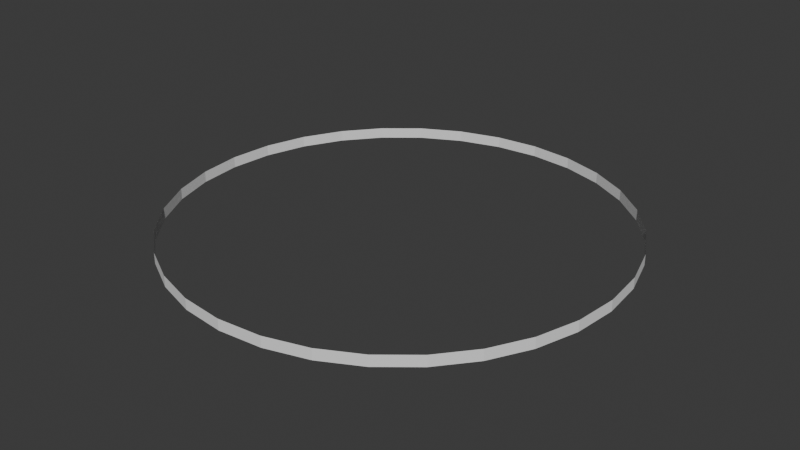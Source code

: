 # Source: SeaCover.blend  (saved by Blender 4.0.36; exported with 4.5.12 LTS)
import bpy
from mathutils import Matrix  # noqa: F401  (used for matrix-valued properties, if any)

bpy.ops.wm.read_factory_settings(use_empty=True)
scene = bpy.context.scene
scene.name = 'Scene'

# ---- collections
col_collection = bpy.data.collections.new('Collection'); scene.collection.children.link(col_collection)

# ---- world
world_world = bpy.data.worlds.new('World'); scene.world = world_world
world_world.use_nodes = True; world_world.node_tree.nodes.clear()
_N = world_world.node_tree.nodes; _L = world_world.node_tree.links
n0 = _N.new('ShaderNodeOutputWorld'); n0.name = 'World Output'; n0.location = (300, 300)
n1 = _N.new('ShaderNodeBackground'); n1.name = 'Background'; n1.location = (10, 300)
n1.inputs[0].default_value = (0.05088, 0.05088, 0.05088, 1.0)
_L.new(n1.outputs[0], n0.inputs[0])
n0.is_active_output = True
world_world.color = (0.05088, 0.05088, 0.05088)
world_world.use_sun_shadow = False
world_world.sun_shadow_jitter_overblur = 0.0

# ---- meshes
me_circle = bpy.data.meshes.new('Circle')
me_circle.from_pydata([(0.0, 99.48, 0.0), (-19.41, 97.57, 0.0), (-38.07, 91.91, 0.0), (-55.27, 82.72, 0.0), (-70.34, 70.34, 0.0), (-82.72, 55.27, 0.0), (-91.91, 38.07, 0.0), (-97.57, 19.41, 0.0), (-99.48, 0.0, 0.0), (-97.57, -19.41, 0.0), (-91.91, -38.07, 0.0), (-82.72, -55.27, 0.0), (-70.34, -70.34, 0.0), (-55.27, -82.72, 0.0), (-38.07, -91.91, 0.0), (-19.41, -97.57, 0.0), (0.0, -99.48, 0.0), (19.41, -97.57, 0.0), (38.07, -91.91, 0.0), (55.27, -82.72, 0.0), (70.34, -70.34, 0.0), (82.72, -55.27, 0.0), (91.91, -38.07, 0.0), (97.57, -19.41, 0.0), (99.48, 0.0, 0.0), (97.57, 19.41, 0.0), (91.91, 38.07, 0.0), (82.72, 55.27, 0.0), (70.34, 70.34, 0.0), (55.27, 82.72, 0.0), (38.07, 91.91, 0.0), (19.41, 97.57, 0.0), (0.0, 99.48, 4.893), (-19.41, 97.57, 4.893), (-38.07, 91.91, 4.893), (-55.27, 82.72, 4.893), (-70.34, 70.34, 4.893), (-82.72, 55.27, 4.893), (-91.91, 38.07, 4.893), (-97.57, 19.41, 4.893), (-99.48, 0.0, 4.893), (-97.57, -19.41, 4.893), (-91.91, -38.07, 4.893), (-82.72, -55.27, 4.893), (-70.34, -70.34, 4.893), (-55.27, -82.72, 4.893), (-38.07, -91.91, 4.893), (-19.41, -97.57, 4.893), (0.0, -99.48, 4.893), (19.41, -97.57, 4.893), (38.07, -91.91, 4.893), (55.27, -82.72, 4.893), (70.34, -70.34, 4.893), (82.72, -55.27, 4.893), (91.91, -38.07, 4.893), (97.57, -19.41, 4.893), (99.48, 0.0, 4.893), (97.57, 19.41, 4.893), (91.91, 38.07, 4.893), (82.72, 55.27, 4.893), (70.34, 70.34, 4.893), (55.27, 82.72, 4.893), (38.07, 91.91, 4.893), (19.41, 97.57, 4.893)], [], [(11, 10, 42, 43), (25, 24, 56, 57), (12, 11, 43, 44), (26, 25, 57, 58), (13, 12, 44, 45), (27, 26, 58, 59), (14, 13, 45, 46), (1, 0, 32, 33), (28, 27, 59, 60), (15, 14, 46, 47), (2, 1, 33, 34), (29, 28, 60, 61), (16, 15, 47, 48), (3, 2, 34, 35), (30, 29, 61, 62), (17, 16, 48, 49), (4, 3, 35, 36), (31, 30, 62, 63), (18, 17, 49, 50), (5, 4, 36, 37), (0, 31, 63, 32), (19, 18, 50, 51), (6, 5, 37, 38), (20, 19, 51, 52), (7, 6, 38, 39), (21, 20, 52, 53), (8, 7, 39, 40), (22, 21, 53, 54), (9, 8, 40, 41), (23, 22, 54, 55), (10, 9, 41, 42), (24, 23, 55, 56)])
_uv = me_circle.uv_layers.new(name='UVMap')
_uv.uv.foreach_set('vector', [0.0, 0.0, 0.0, 0.0, 0.0, 0.0, 0.0, 0.0, 0.0, 0.0, 0.0, 0.0, 0.0, 0.0, 0.0, 0.0, 0.0, 0.0, 0.0, 0.0, 0.0, 0.0, 0.0, 0.0, 0.0, 0.0, 0.0, 0.0, 0.0, 0.0, 0.0, 0.0, 0.0, 0.0, 0.0, 0.0, 0.0, 0.0, 0.0, 0.0, 0.0, 0.0, 0.0, 0.0, 0.0, 0.0, 0.0, 0.0, 0.0, 0.0, 0.0, 0.0, 0.0, 0.0, 0.0, 0.0, 0.0, 0.0, 0.0, 0.0, 0.0, 0.0, 0.0, 0.0, 0.0, 0.0, 0.0, 0.0, 0.0, 0.0, 0.0, 0.0, 0.0, 0.0, 0.0, 0.0, 0.0, 0.0, 0.0, 0.0, 0.0, 0.0, 0.0, 0.0, 0.0, 0.0, 0.0, 0.0, 0.0, 0.0, 0.0, 0.0, 0.0, 0.0, 0.0, 0.0, 0.0, 0.0, 0.0, 0.0, 0.0, 0.0, 0.0, 0.0, 0.0, 0.0, 0.0, 0.0, 0.0, 0.0, 0.0, 0.0, 0.0, 0.0, 0.0, 0.0, 0.0, 0.0, 0.0, 0.0, 0.0, 0.0, 0.0, 0.0, 0.0, 0.0, 0.0, 0.0, 0.0, 0.0, 0.0, 0.0, 0.0, 0.0, 0.0, 0.0, 0.0, 0.0, 0.0, 0.0, 0.0, 0.0, 0.0, 0.0, 0.0, 0.0, 0.0, 0.0, 0.0, 0.0, 0.0, 0.0, 0.0, 0.0, 0.0, 0.0, 0.0, 0.0, 0.0, 0.0, 0.0, 0.0, 0.0, 0.0, 0.0, 0.0, 0.0, 0.0, 0.0, 0.0, 0.0, 0.0, 0.0, 0.0, 0.0, 0.0, 0.0, 0.0, 0.0, 0.0, 0.0, 0.0, 0.0, 0.0, 0.0, 0.0, 0.0, 0.0, 0.0, 0.0, 0.0, 0.0, 0.0, 0.0, 0.0, 0.0, 0.0, 0.0, 0.0, 0.0, 0.0, 0.0, 0.0, 0.0, 0.0, 0.0, 0.0, 0.0, 0.0, 0.0, 0.0, 0.0, 0.0, 0.0, 0.0, 0.0, 0.0, 0.0, 0.0, 0.0, 0.0, 0.0, 0.0, 0.0, 0.0, 0.0, 0.0, 0.0, 0.0, 0.0, 0.0, 0.0, 0.0, 0.0, 0.0, 0.0, 0.0, 0.0, 0.0, 0.0, 0.0, 0.0, 0.0, 0.0, 0.0, 0.0, 0.0, 0.0, 0.0, 0.0, 0.0, 0.0, 0.0, 0.0, 0.0, 0.0])
me_circle.update()

# ---- objects
ob_circle = bpy.data.objects.new('Circle', me_circle)

# ---- transforms, parenting, visibility, modifiers, constraints
ob_circle.location = (0.0, 0.0, 0.0)

# ---- collection membership
col_collection.objects.link(ob_circle)

# ---- scene / render settings (as saved in the file)
scene.frame_start = 1; scene.frame_end = 250; scene.frame_set(1)
scene.render.engine = 'BLENDER_EEVEE_NEXT'
scene.cycles.sampling_pattern = 'TABULATED_SOBOL'
bpy.context.view_layer.update()

# ---- added for rendering (the .blend has no active camera and no usable light): camera, sun
cam_auto = bpy.data.cameras.new('AutoCamera')
cam_auto.lens = 50.0
cam_auto.sensor_width = 36.0
cam_auto.clip_end = 4569.58
ob_auto_camera = bpy.data.objects.new('AutoCamera', cam_auto)
scene.collection.objects.link(ob_auto_camera)
ob_auto_camera.location = (260.376, -312.451, 210.747)
ob_auto_camera.rotation_euler = (1.09748, -7.21219e-08, 0.694738)
scene.camera = ob_auto_camera
light_auto_sun = bpy.data.lights.new('AutoSun', 'SUN')
light_auto_sun.energy = 3.0
light_auto_sun.angle = 0.0523599
ob_auto_sun = bpy.data.objects.new('AutoSun', light_auto_sun)
scene.collection.objects.link(ob_auto_sun)
ob_auto_sun.rotation_euler = (0.872665, 0.174533, 0.523599)
bpy.context.view_layer.update()
